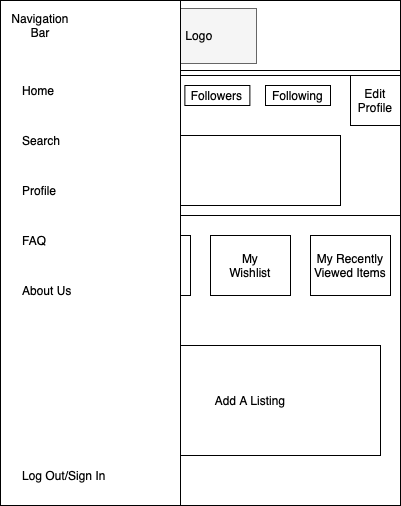

The diagram above was exported from draw.io. Its source (the exported page's mxGraphModel, read from the mxfile embedded in the PNG):
<mxGraphModel dx="703" dy="613" grid="1" gridSize="10" guides="1" tooltips="1" connect="1" arrows="1" fold="1" page="1" pageScale="1" pageWidth="850" pageHeight="1100" math="0" shadow="0">
  <root>
    <mxCell id="0" />
    <mxCell id="1" parent="0" />
    <mxCell id="2" value="" style="whiteSpace=wrap;html=1;" vertex="1" parent="1">
      <mxGeometry x="580" y="80" width="400" height="500" as="geometry" />
    </mxCell>
    <mxCell id="3" value="" style="whiteSpace=wrap;html=1;aspect=fixed;fillColor=#f5f5f5;strokeColor=#666666;fontColor=#333333;" vertex="1" parent="1">
      <mxGeometry x="590" y="150" width="80" height="80" as="geometry" />
    </mxCell>
    <mxCell id="4" value="" style="rounded=0;whiteSpace=wrap;html=1;" vertex="1" parent="1">
      <mxGeometry x="580" y="80" width="400" height="60" as="geometry" />
    </mxCell>
    <mxCell id="5" value="" style="rounded=0;whiteSpace=wrap;html=1;fillColor=#f5f5f5;strokeColor=#666666;fontColor=#333333;" vertex="1" parent="1">
      <mxGeometry x="780" y="80" width="120" height="60" as="geometry" />
    </mxCell>
    <mxCell id="6" value="Logo" style="text;html=1;strokeColor=none;fillColor=none;align=center;verticalAlign=middle;whiteSpace=wrap;rounded=0;" vertex="1" parent="1">
      <mxGeometry x="820" y="100" width="40" height="20" as="geometry" />
    </mxCell>
    <mxCell id="7" value="" style="rounded=0;whiteSpace=wrap;html=1;" vertex="1" parent="1">
      <mxGeometry x="580" y="80" width="90" height="60" as="geometry" />
    </mxCell>
    <mxCell id="8" value="" style="rounded=0;whiteSpace=wrap;html=1;" vertex="1" parent="1">
      <mxGeometry x="680" y="150" width="300" height="140" as="geometry" />
    </mxCell>
    <mxCell id="9" value="" style="rounded=0;whiteSpace=wrap;html=1;" vertex="1" parent="1">
      <mxGeometry x="690" y="210" width="230" height="70" as="geometry" />
    </mxCell>
    <mxCell id="10" value="User Bio" style="text;html=1;strokeColor=none;fillColor=none;align=center;verticalAlign=middle;whiteSpace=wrap;rounded=0;" vertex="1" parent="1">
      <mxGeometry x="690" y="210" width="80" height="20" as="geometry" />
    </mxCell>
    <mxCell id="11" value="Username&amp;nbsp;" style="text;html=1;strokeColor=none;fillColor=none;align=center;verticalAlign=middle;whiteSpace=wrap;rounded=0;" vertex="1" parent="1">
      <mxGeometry x="664.38" y="160" width="100" height="20" as="geometry" />
    </mxCell>
    <mxCell id="12" value="" style="whiteSpace=wrap;html=1;aspect=fixed;" vertex="1" parent="1">
      <mxGeometry x="930" y="150" width="50" height="50" as="geometry" />
    </mxCell>
    <mxCell id="13" value="" style="rounded=0;whiteSpace=wrap;html=1;" vertex="1" parent="1">
      <mxGeometry x="690" y="310" width="80" height="60" as="geometry" />
    </mxCell>
    <mxCell id="14" value="" style="rounded=0;whiteSpace=wrap;html=1;" vertex="1" parent="1">
      <mxGeometry x="790" y="310" width="80" height="60" as="geometry" />
    </mxCell>
    <mxCell id="15" value="My Recently Viewed Items" style="rounded=0;whiteSpace=wrap;html=1;" vertex="1" parent="1">
      <mxGeometry x="890" y="310" width="80" height="60" as="geometry" />
    </mxCell>
    <mxCell id="16" value="My Photocard Listings" style="text;html=1;strokeColor=none;fillColor=none;align=center;verticalAlign=middle;whiteSpace=wrap;rounded=0;" vertex="1" parent="1">
      <mxGeometry x="700" y="330" width="60" height="20" as="geometry" />
    </mxCell>
    <mxCell id="17" value="My Wishlist" style="text;html=1;strokeColor=none;fillColor=none;align=center;verticalAlign=middle;whiteSpace=wrap;rounded=0;" vertex="1" parent="1">
      <mxGeometry x="810" y="330" width="40" height="20" as="geometry" />
    </mxCell>
    <mxCell id="18" value="Edit Profile" style="text;html=1;strokeColor=none;fillColor=none;align=center;verticalAlign=middle;whiteSpace=wrap;rounded=0;" vertex="1" parent="1">
      <mxGeometry x="935" y="165" width="40" height="20" as="geometry" />
    </mxCell>
    <mxCell id="19" value="Venmo" style="rounded=0;whiteSpace=wrap;html=1;" vertex="1" parent="1">
      <mxGeometry x="587.5" y="240" width="85" height="40" as="geometry" />
    </mxCell>
    <mxCell id="20" value="Followers" style="rounded=0;whiteSpace=wrap;html=1;" vertex="1" parent="1">
      <mxGeometry x="764.38" y="160" width="65" height="20" as="geometry" />
    </mxCell>
    <mxCell id="21" value="Following" style="rounded=0;whiteSpace=wrap;html=1;" vertex="1" parent="1">
      <mxGeometry x="845" y="160" width="65" height="20" as="geometry" />
    </mxCell>
    <mxCell id="22" value="" style="rounded=0;whiteSpace=wrap;html=1;" vertex="1" parent="1">
      <mxGeometry x="588.75" y="290" width="82.5" height="280" as="geometry" />
    </mxCell>
    <mxCell id="23" value="My Showcase" style="text;html=1;strokeColor=none;fillColor=none;align=center;verticalAlign=middle;whiteSpace=wrap;rounded=0;" vertex="1" parent="1">
      <mxGeometry x="610" y="300" width="40" height="20" as="geometry" />
    </mxCell>
    <mxCell id="24" value="Showcase image 1" style="rounded=0;whiteSpace=wrap;html=1;fillColor=#f5f5f5;strokeColor=#666666;fontColor=#333333;" vertex="1" parent="1">
      <mxGeometry x="595.63" y="330" width="68.75" height="70" as="geometry" />
    </mxCell>
    <mxCell id="25" value="Showcase image 2" style="rounded=0;whiteSpace=wrap;html=1;fillColor=#f5f5f5;strokeColor=#666666;fontColor=#333333;" vertex="1" parent="1">
      <mxGeometry x="595.63" y="410" width="68.75" height="70" as="geometry" />
    </mxCell>
    <mxCell id="26" value="Showcase image 3" style="rounded=0;whiteSpace=wrap;html=1;fillColor=#f5f5f5;strokeColor=#666666;fontColor=#333333;" vertex="1" parent="1">
      <mxGeometry x="595.63" y="490" width="68.75" height="70" as="geometry" />
    </mxCell>
    <mxCell id="27" value="Add A Listing" style="rounded=0;whiteSpace=wrap;html=1;" vertex="1" parent="1">
      <mxGeometry x="700" y="420" width="260" height="110" as="geometry" />
    </mxCell>
    <mxCell id="28" value="" style="rounded=0;whiteSpace=wrap;html=1;" vertex="1" parent="1">
      <mxGeometry x="580" y="75" width="400" height="70" as="geometry" />
    </mxCell>
    <mxCell id="29" value="&lt;font style=&quot;font-size: 14px&quot;&gt;LOGO&lt;/font&gt;" style="text;html=1;fillColor=none;align=center;verticalAlign=middle;whiteSpace=wrap;rounded=0;strokeColor=#000000;" vertex="1" parent="1">
      <mxGeometry x="725" y="80" width="110" height="65" as="geometry" />
    </mxCell>
    <mxCell id="30" value="Navigation&lt;br&gt;Bar" style="text;html=1;strokeColor=none;fillColor=none;align=center;verticalAlign=middle;whiteSpace=wrap;rounded=0;" vertex="1" parent="1">
      <mxGeometry x="590" y="90" width="60" height="40" as="geometry" />
    </mxCell>
    <mxCell id="31" value="" style="rounded=0;whiteSpace=wrap;html=1;strokeColor=#000000;" vertex="1" parent="1">
      <mxGeometry x="580" y="75" width="400" height="70" as="geometry" />
    </mxCell>
    <mxCell id="32" value="" style="rounded=0;whiteSpace=wrap;html=1;strokeColor=#666666;fillColor=#f5f5f5;fontColor=#333333;" vertex="1" parent="1">
      <mxGeometry x="728.5" y="83" width="107.5" height="55" as="geometry" />
    </mxCell>
    <mxCell id="33" value="Logo" style="text;html=1;strokeColor=none;fillColor=none;align=center;verticalAlign=middle;whiteSpace=wrap;rounded=0;" vertex="1" parent="1">
      <mxGeometry x="759.25" y="100" width="40" height="20" as="geometry" />
    </mxCell>
    <mxCell id="34" value="" style="whiteSpace=wrap;html=1;aspect=fixed;strokeColor=#000000;" vertex="1" parent="1">
      <mxGeometry x="580" y="75" width="70" height="70" as="geometry" />
    </mxCell>
    <mxCell id="35" value="Navigation&lt;br&gt;Bar" style="text;html=1;strokeColor=none;fillColor=none;align=center;verticalAlign=middle;whiteSpace=wrap;rounded=0;" vertex="1" parent="1">
      <mxGeometry x="595" y="98" width="40" height="20" as="geometry" />
    </mxCell>
    <mxCell id="36" value="" style="whiteSpace=wrap;html=1;strokeColor=#000000;" vertex="1" parent="1">
      <mxGeometry x="580" y="75" width="180" height="505" as="geometry" />
    </mxCell>
    <mxCell id="37" value="Navigation&lt;br&gt;Bar" style="text;html=1;strokeColor=none;fillColor=none;align=center;verticalAlign=middle;whiteSpace=wrap;rounded=0;" vertex="1" parent="1">
      <mxGeometry x="600" y="90" width="40" height="20" as="geometry" />
    </mxCell>
    <mxCell id="38" value="Home" style="text;html=1;strokeColor=none;fillColor=none;align=left;verticalAlign=middle;whiteSpace=wrap;rounded=0;" vertex="1" parent="1">
      <mxGeometry x="600" y="155" width="40" height="20" as="geometry" />
    </mxCell>
    <mxCell id="39" value="Search&lt;span style=&quot;color: rgba(0 , 0 , 0 , 0) ; font-family: monospace ; font-size: 0px&quot;&gt;%3CmxGraphModel%3E%3Croot%3E%3CmxCell%20id%3D%220%22%2F%3E%3CmxCell%20id%3D%221%22%20parent%3D%220%22%2F%3E%3CmxCell%20id%3D%222%22%20value%3D%22Home%22%20style%3D%22text%3Bhtml%3D1%3BstrokeColor%3Dnone%3BfillColor%3Dnone%3Balign%3Dcenter%3BverticalAlign%3Dmiddle%3BwhiteSpace%3Dwrap%3Brounded%3D0%3B%22%20vertex%3D%221%22%20parent%3D%221%22%3E%3CmxGeometry%20x%3D%22690%22%20y%3D%22190%22%20width%3D%2240%22%20height%3D%2220%22%20as%3D%22geometry%22%2F%3E%3C%2FmxCell%3E%3C%2Froot%3E%3C%2FmxGraphModel%3E&lt;/span&gt;" style="text;html=1;strokeColor=none;fillColor=none;align=left;verticalAlign=middle;whiteSpace=wrap;rounded=0;" vertex="1" parent="1">
      <mxGeometry x="600" y="205" width="40" height="20" as="geometry" />
    </mxCell>
    <mxCell id="40" value="Profile" style="text;html=1;strokeColor=none;fillColor=none;align=left;verticalAlign=middle;whiteSpace=wrap;rounded=0;" vertex="1" parent="1">
      <mxGeometry x="600" y="255" width="40" height="20" as="geometry" />
    </mxCell>
    <mxCell id="41" value="FAQ" style="text;html=1;strokeColor=none;fillColor=none;align=left;verticalAlign=middle;whiteSpace=wrap;rounded=0;" vertex="1" parent="1">
      <mxGeometry x="600" y="305" width="40" height="20" as="geometry" />
    </mxCell>
    <mxCell id="42" value="About Us" style="text;html=1;strokeColor=none;fillColor=none;align=left;verticalAlign=middle;whiteSpace=wrap;rounded=0;" vertex="1" parent="1">
      <mxGeometry x="600" y="355" width="60" height="20" as="geometry" />
    </mxCell>
    <mxCell id="43" value="Log Out/Sign In" style="text;html=1;strokeColor=none;fillColor=none;align=left;verticalAlign=middle;whiteSpace=wrap;rounded=0;" vertex="1" parent="1">
      <mxGeometry x="600" y="540" width="100" height="20" as="geometry" />
    </mxCell>
  </root>
</mxGraphModel>